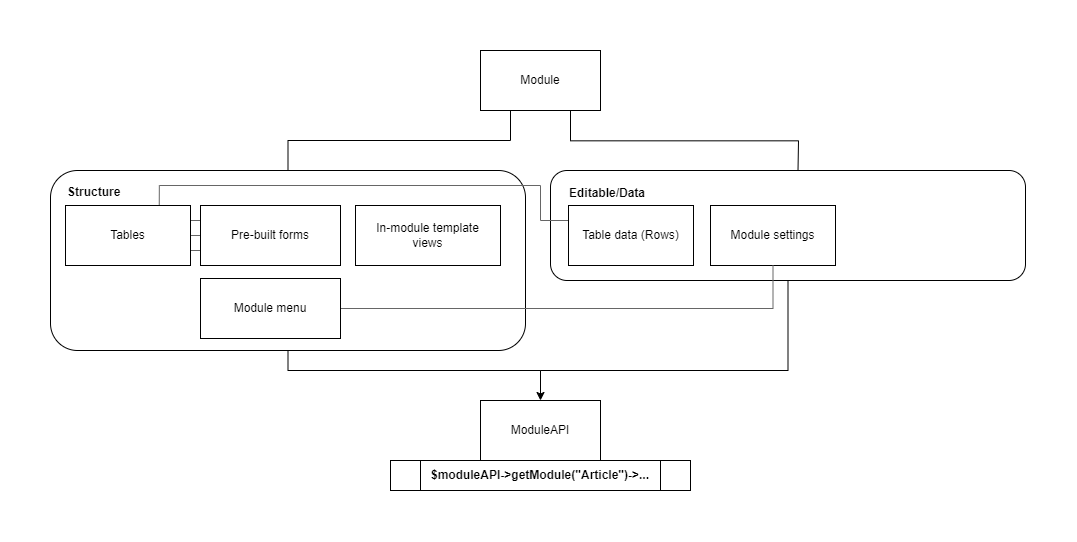

The diagram above was exported from draw.io. Its source (the exported page's mxGraphModel, read from the mxfile embedded in the PNG):
<mxGraphModel dx="2390" dy="1407" grid="1" gridSize="10" guides="1" tooltips="1" connect="1" arrows="1" fold="1" page="1" pageScale="1" pageWidth="40000" pageHeight="40000" math="0" shadow="0">
  <root>
    <mxCell id="0" />
    <mxCell id="1" parent="0" />
    <mxCell id="-hXP8-rpQFcEA_sOL90n-73" style="edgeStyle=orthogonalEdgeStyle;rounded=0;orthogonalLoop=1;jettySize=auto;html=1;exitX=0.5;exitY=1;exitDx=0;exitDy=0;endArrow=none;endFill=0;" edge="1" parent="1" source="-hXP8-rpQFcEA_sOL90n-57">
      <mxGeometry relative="1" as="geometry">
        <mxPoint x="540" y="390" as="targetPoint" />
        <Array as="points">
          <mxPoint x="788" y="380" />
          <mxPoint x="540" y="380" />
        </Array>
      </mxGeometry>
    </mxCell>
    <mxCell id="-hXP8-rpQFcEA_sOL90n-57" value="" style="rounded=1;whiteSpace=wrap;html=1;fillColor=default;" vertex="1" parent="1">
      <mxGeometry x="550" y="180" width="475" height="110" as="geometry" />
    </mxCell>
    <mxCell id="-hXP8-rpQFcEA_sOL90n-72" style="edgeStyle=orthogonalEdgeStyle;rounded=0;orthogonalLoop=1;jettySize=auto;html=1;exitX=0.5;exitY=1;exitDx=0;exitDy=0;entryX=0.5;entryY=0;entryDx=0;entryDy=0;" edge="1" parent="1" source="-hXP8-rpQFcEA_sOL90n-16" target="-hXP8-rpQFcEA_sOL90n-63">
      <mxGeometry relative="1" as="geometry">
        <mxPoint x="540" y="400" as="targetPoint" />
        <Array as="points">
          <mxPoint x="288" y="380" />
          <mxPoint x="540" y="380" />
        </Array>
      </mxGeometry>
    </mxCell>
    <mxCell id="-hXP8-rpQFcEA_sOL90n-16" value="" style="rounded=1;whiteSpace=wrap;html=1;fillColor=default;" vertex="1" parent="1">
      <mxGeometry x="50" y="180" width="475" height="180" as="geometry" />
    </mxCell>
    <mxCell id="-hXP8-rpQFcEA_sOL90n-54" style="edgeStyle=orthogonalEdgeStyle;rounded=0;orthogonalLoop=1;jettySize=auto;html=1;exitX=0.25;exitY=1;exitDx=0;exitDy=0;entryX=0.5;entryY=0;entryDx=0;entryDy=0;endArrow=none;endFill=0;" edge="1" parent="1" source="-hXP8-rpQFcEA_sOL90n-2" target="-hXP8-rpQFcEA_sOL90n-16">
      <mxGeometry relative="1" as="geometry" />
    </mxCell>
    <mxCell id="-hXP8-rpQFcEA_sOL90n-55" style="edgeStyle=orthogonalEdgeStyle;rounded=0;orthogonalLoop=1;jettySize=auto;html=1;exitX=0.75;exitY=1;exitDx=0;exitDy=0;entryX=0.5;entryY=0;entryDx=0;entryDy=0;endArrow=none;endFill=0;" edge="1" parent="1" source="-hXP8-rpQFcEA_sOL90n-2">
      <mxGeometry relative="1" as="geometry">
        <mxPoint x="797.4999999999991" y="180.5" as="targetPoint" />
      </mxGeometry>
    </mxCell>
    <mxCell id="-hXP8-rpQFcEA_sOL90n-2" value="Module" style="rounded=0;whiteSpace=wrap;html=1;" vertex="1" parent="1">
      <mxGeometry x="480" y="60" width="120" height="60" as="geometry" />
    </mxCell>
    <mxCell id="-hXP8-rpQFcEA_sOL90n-49" style="edgeStyle=orthogonalEdgeStyle;rounded=0;orthogonalLoop=1;jettySize=auto;html=1;exitX=1;exitY=0.25;exitDx=0;exitDy=0;entryX=0;entryY=0.25;entryDx=0;entryDy=0;fillColor=#f5f5f5;gradientColor=#b3b3b3;strokeColor=#666666;endArrow=none;endFill=0;" edge="1" parent="1" source="-hXP8-rpQFcEA_sOL90n-7" target="-hXP8-rpQFcEA_sOL90n-11">
      <mxGeometry relative="1" as="geometry" />
    </mxCell>
    <mxCell id="-hXP8-rpQFcEA_sOL90n-50" style="edgeStyle=orthogonalEdgeStyle;rounded=0;orthogonalLoop=1;jettySize=auto;html=1;exitX=1;exitY=0.75;exitDx=0;exitDy=0;entryX=0;entryY=0.75;entryDx=0;entryDy=0;endArrow=none;endFill=0;fillColor=#f5f5f5;gradientColor=#b3b3b3;strokeColor=#666666;" edge="1" parent="1" source="-hXP8-rpQFcEA_sOL90n-7" target="-hXP8-rpQFcEA_sOL90n-11">
      <mxGeometry relative="1" as="geometry" />
    </mxCell>
    <mxCell id="-hXP8-rpQFcEA_sOL90n-51" style="edgeStyle=orthogonalEdgeStyle;rounded=0;orthogonalLoop=1;jettySize=auto;html=1;exitX=1;exitY=0.5;exitDx=0;exitDy=0;entryX=0;entryY=0.5;entryDx=0;entryDy=0;fillColor=#f5f5f5;gradientColor=#b3b3b3;strokeColor=#666666;endArrow=none;endFill=0;" edge="1" parent="1" source="-hXP8-rpQFcEA_sOL90n-7" target="-hXP8-rpQFcEA_sOL90n-11">
      <mxGeometry relative="1" as="geometry" />
    </mxCell>
    <mxCell id="-hXP8-rpQFcEA_sOL90n-69" style="edgeStyle=orthogonalEdgeStyle;rounded=0;orthogonalLoop=1;jettySize=auto;html=1;exitX=0.75;exitY=0;exitDx=0;exitDy=0;entryX=0;entryY=0.25;entryDx=0;entryDy=0;strokeColor=#666666;endArrow=none;endFill=0;" edge="1" parent="1" source="-hXP8-rpQFcEA_sOL90n-7" target="-hXP8-rpQFcEA_sOL90n-58">
      <mxGeometry relative="1" as="geometry">
        <Array as="points">
          <mxPoint x="159" y="195" />
          <mxPoint x="540" y="195" />
          <mxPoint x="540" y="230" />
        </Array>
      </mxGeometry>
    </mxCell>
    <mxCell id="-hXP8-rpQFcEA_sOL90n-7" value="Tables" style="rounded=0;whiteSpace=wrap;html=1;" vertex="1" parent="1">
      <mxGeometry x="65" y="215" width="125" height="60" as="geometry" />
    </mxCell>
    <mxCell id="-hXP8-rpQFcEA_sOL90n-11" value="Pre-built forms" style="rounded=0;whiteSpace=wrap;html=1;" vertex="1" parent="1">
      <mxGeometry x="200" y="215" width="140" height="60" as="geometry" />
    </mxCell>
    <mxCell id="-hXP8-rpQFcEA_sOL90n-13" value="Structure" style="rounded=0;whiteSpace=wrap;html=1;strokeColor=none;align=left;fontStyle=1" vertex="1" parent="1">
      <mxGeometry x="65" y="189" width="90" height="25" as="geometry" />
    </mxCell>
    <mxCell id="-hXP8-rpQFcEA_sOL90n-17" value="In-module template &lt;br&gt;views" style="rounded=0;whiteSpace=wrap;html=1;" vertex="1" parent="1">
      <mxGeometry x="355" y="215" width="145" height="60" as="geometry" />
    </mxCell>
    <mxCell id="-hXP8-rpQFcEA_sOL90n-46" value="Editable/Data" style="rounded=0;whiteSpace=wrap;html=1;strokeColor=none;align=left;fontStyle=1" vertex="1" parent="1">
      <mxGeometry x="567" y="190" width="133" height="25" as="geometry" />
    </mxCell>
    <mxCell id="-hXP8-rpQFcEA_sOL90n-58" value="Table data (Rows)" style="rounded=0;whiteSpace=wrap;html=1;" vertex="1" parent="1">
      <mxGeometry x="568" y="215" width="125" height="60" as="geometry" />
    </mxCell>
    <mxCell id="-hXP8-rpQFcEA_sOL90n-59" value="Module settings" style="rounded=0;whiteSpace=wrap;html=1;" vertex="1" parent="1">
      <mxGeometry x="710" y="215" width="125" height="60" as="geometry" />
    </mxCell>
    <mxCell id="-hXP8-rpQFcEA_sOL90n-71" style="edgeStyle=orthogonalEdgeStyle;rounded=0;orthogonalLoop=1;jettySize=auto;html=1;exitX=1;exitY=0.5;exitDx=0;exitDy=0;entryX=0.5;entryY=1;entryDx=0;entryDy=0;endArrow=none;endFill=0;strokeColor=#666666;" edge="1" parent="1" source="-hXP8-rpQFcEA_sOL90n-60" target="-hXP8-rpQFcEA_sOL90n-59">
      <mxGeometry relative="1" as="geometry" />
    </mxCell>
    <mxCell id="-hXP8-rpQFcEA_sOL90n-60" value="Module menu" style="rounded=0;whiteSpace=wrap;html=1;" vertex="1" parent="1">
      <mxGeometry x="200" y="288" width="140" height="60" as="geometry" />
    </mxCell>
    <mxCell id="-hXP8-rpQFcEA_sOL90n-63" value="ModuleAPI" style="rounded=0;whiteSpace=wrap;html=1;" vertex="1" parent="1">
      <mxGeometry x="480" y="410" width="120" height="60" as="geometry" />
    </mxCell>
    <mxCell id="-hXP8-rpQFcEA_sOL90n-68" value="$moduleAPI-&amp;gt;getModule(&quot;Article&quot;)-&amp;gt;..." style="shape=process;whiteSpace=wrap;html=1;backgroundOutline=1;fontStyle=1" vertex="1" parent="1">
      <mxGeometry x="390" y="470" width="300" height="30" as="geometry" />
    </mxCell>
  </root>
</mxGraphModel>